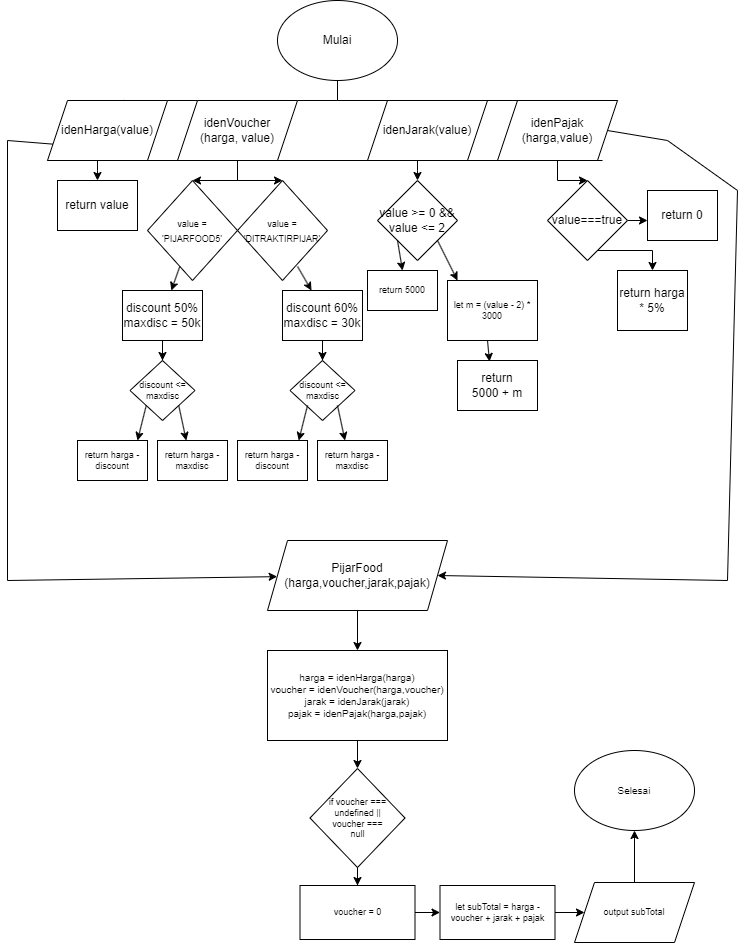

The diagram above was exported from draw.io. Its source (the exported page's mxGraphModel, read from the mxfile embedded in the PNG):
<mxGraphModel dx="399" dy="610" grid="1" gridSize="9" guides="1" tooltips="1" connect="1" arrows="1" fold="1" page="1" pageScale="1" pageWidth="850" pageHeight="1100" math="0" shadow="0">
  <root>
    <mxCell id="0" />
    <mxCell id="1" parent="0" />
    <mxCell id="QUupSBKvFTp_tk9a2-Lx-6" value="" style="edgeStyle=orthogonalEdgeStyle;rounded=0;orthogonalLoop=1;jettySize=auto;html=1;entryX=0.635;entryY=-0.026;entryDx=0;entryDy=0;entryPerimeter=0;" edge="1" parent="1" source="QUupSBKvFTp_tk9a2-Lx-1" target="QUupSBKvFTp_tk9a2-Lx-5">
      <mxGeometry relative="1" as="geometry">
        <Array as="points">
          <mxPoint x="1248" y="160" />
          <mxPoint x="1034" y="160" />
        </Array>
      </mxGeometry>
    </mxCell>
    <mxCell id="QUupSBKvFTp_tk9a2-Lx-1" value="Mulai" style="ellipse;whiteSpace=wrap;html=1;" vertex="1" parent="1">
      <mxGeometry x="1188" y="60" width="120" height="80" as="geometry" />
    </mxCell>
    <mxCell id="QUupSBKvFTp_tk9a2-Lx-17" value="" style="edgeStyle=orthogonalEdgeStyle;rounded=0;orthogonalLoop=1;jettySize=auto;html=1;" edge="1" parent="1" source="QUupSBKvFTp_tk9a2-Lx-5" target="QUupSBKvFTp_tk9a2-Lx-16">
      <mxGeometry relative="1" as="geometry">
        <Array as="points">
          <mxPoint x="1008" y="230" />
          <mxPoint x="1008" y="230" />
        </Array>
      </mxGeometry>
    </mxCell>
    <mxCell id="QUupSBKvFTp_tk9a2-Lx-5" value="idenHarga(value)" style="shape=parallelogram;perimeter=parallelogramPerimeter;whiteSpace=wrap;html=1;fixedSize=1;" vertex="1" parent="1">
      <mxGeometry x="958" y="160" width="120" height="60" as="geometry" />
    </mxCell>
    <mxCell id="QUupSBKvFTp_tk9a2-Lx-22" value="" style="edgeStyle=orthogonalEdgeStyle;rounded=0;orthogonalLoop=1;jettySize=auto;html=1;" edge="1" parent="1" source="QUupSBKvFTp_tk9a2-Lx-7" target="QUupSBKvFTp_tk9a2-Lx-21">
      <mxGeometry relative="1" as="geometry" />
    </mxCell>
    <mxCell id="QUupSBKvFTp_tk9a2-Lx-7" value="idenVoucher&lt;br&gt;(harga, value)" style="shape=parallelogram;perimeter=parallelogramPerimeter;whiteSpace=wrap;html=1;fixedSize=1;" vertex="1" parent="1">
      <mxGeometry x="1088" y="160" width="120" height="60" as="geometry" />
    </mxCell>
    <mxCell id="QUupSBKvFTp_tk9a2-Lx-61" value="" style="edgeStyle=orthogonalEdgeStyle;rounded=0;orthogonalLoop=1;jettySize=auto;html=1;fontSize=9;" edge="1" parent="1" source="QUupSBKvFTp_tk9a2-Lx-8" target="QUupSBKvFTp_tk9a2-Lx-60">
      <mxGeometry relative="1" as="geometry">
        <Array as="points">
          <mxPoint x="1328" y="230" />
          <mxPoint x="1328" y="230" />
        </Array>
      </mxGeometry>
    </mxCell>
    <mxCell id="QUupSBKvFTp_tk9a2-Lx-8" value="idenJarak(value)" style="shape=parallelogram;perimeter=parallelogramPerimeter;whiteSpace=wrap;html=1;fixedSize=1;" vertex="1" parent="1">
      <mxGeometry x="1278" y="160" width="120" height="60" as="geometry" />
    </mxCell>
    <mxCell id="QUupSBKvFTp_tk9a2-Lx-74" value="" style="edgeStyle=orthogonalEdgeStyle;rounded=0;orthogonalLoop=1;jettySize=auto;html=1;fontSize=9;" edge="1" parent="1" source="QUupSBKvFTp_tk9a2-Lx-9" target="QUupSBKvFTp_tk9a2-Lx-73">
      <mxGeometry relative="1" as="geometry" />
    </mxCell>
    <mxCell id="QUupSBKvFTp_tk9a2-Lx-9" value="idenPajak&lt;br&gt;(harga,value)" style="shape=parallelogram;perimeter=parallelogramPerimeter;whiteSpace=wrap;html=1;fixedSize=1;" vertex="1" parent="1">
      <mxGeometry x="1408" y="160" width="120" height="60" as="geometry" />
    </mxCell>
    <mxCell id="QUupSBKvFTp_tk9a2-Lx-12" value="" style="endArrow=none;html=1;rounded=0;entryX=1;entryY=0;entryDx=0;entryDy=0;" edge="1" parent="1" target="QUupSBKvFTp_tk9a2-Lx-9">
      <mxGeometry width="50" height="50" relative="1" as="geometry">
        <mxPoint x="1248" y="160" as="sourcePoint" />
        <mxPoint x="1328" y="160" as="targetPoint" />
      </mxGeometry>
    </mxCell>
    <mxCell id="QUupSBKvFTp_tk9a2-Lx-16" value="return value" style="whiteSpace=wrap;html=1;" vertex="1" parent="1">
      <mxGeometry x="968" y="240" width="80" height="50" as="geometry" />
    </mxCell>
    <mxCell id="QUupSBKvFTp_tk9a2-Lx-21" value="&lt;font style=&quot;font-size: 9px;&quot;&gt;value = 'PIJARFOOD5'&lt;/font&gt;" style="rhombus;whiteSpace=wrap;html=1;" vertex="1" parent="1">
      <mxGeometry x="1058" y="240" width="90" height="100" as="geometry" />
    </mxCell>
    <mxCell id="QUupSBKvFTp_tk9a2-Lx-23" value="&lt;font style=&quot;font-size: 9px;&quot;&gt;value = 'DITRAKTIRPIJAR'&lt;/font&gt;" style="rhombus;whiteSpace=wrap;html=1;" vertex="1" parent="1">
      <mxGeometry x="1148" y="240" width="90" height="100" as="geometry" />
    </mxCell>
    <mxCell id="QUupSBKvFTp_tk9a2-Lx-27" value="" style="endArrow=classic;html=1;rounded=0;exitX=0.5;exitY=1;exitDx=0;exitDy=0;entryX=0.5;entryY=0;entryDx=0;entryDy=0;" edge="1" parent="1" source="QUupSBKvFTp_tk9a2-Lx-7" target="QUupSBKvFTp_tk9a2-Lx-23">
      <mxGeometry width="50" height="50" relative="1" as="geometry">
        <mxPoint x="1158" y="240" as="sourcePoint" />
        <mxPoint x="1188" y="240" as="targetPoint" />
        <Array as="points">
          <mxPoint x="1148" y="240" />
        </Array>
      </mxGeometry>
    </mxCell>
    <mxCell id="QUupSBKvFTp_tk9a2-Lx-32" value="" style="edgeStyle=orthogonalEdgeStyle;rounded=0;orthogonalLoop=1;jettySize=auto;html=1;fontSize=9;" edge="1" parent="1" source="QUupSBKvFTp_tk9a2-Lx-29" target="QUupSBKvFTp_tk9a2-Lx-31">
      <mxGeometry relative="1" as="geometry" />
    </mxCell>
    <mxCell id="QUupSBKvFTp_tk9a2-Lx-29" value="discount 50%&lt;br&gt;maxdisc = 50k" style="whiteSpace=wrap;html=1;" vertex="1" parent="1">
      <mxGeometry x="1033" y="350" width="80" height="50" as="geometry" />
    </mxCell>
    <mxCell id="QUupSBKvFTp_tk9a2-Lx-31" value="discount &amp;lt;= maxdisc" style="rhombus;whiteSpace=wrap;html=1;fontSize=9;" vertex="1" parent="1">
      <mxGeometry x="1040.5" y="420" width="65" height="60" as="geometry" />
    </mxCell>
    <mxCell id="QUupSBKvFTp_tk9a2-Lx-34" value="return harga - discount" style="whiteSpace=wrap;html=1;fontSize=9;" vertex="1" parent="1">
      <mxGeometry x="988" y="500" width="70" height="40" as="geometry" />
    </mxCell>
    <mxCell id="QUupSBKvFTp_tk9a2-Lx-38" value="return harga - maxdisc" style="whiteSpace=wrap;html=1;fontSize=9;" vertex="1" parent="1">
      <mxGeometry x="1068" y="500" width="70" height="40" as="geometry" />
    </mxCell>
    <mxCell id="QUupSBKvFTp_tk9a2-Lx-51" value="" style="edgeStyle=orthogonalEdgeStyle;rounded=0;orthogonalLoop=1;jettySize=auto;html=1;fontSize=9;" edge="1" parent="1" source="QUupSBKvFTp_tk9a2-Lx-52" target="QUupSBKvFTp_tk9a2-Lx-54">
      <mxGeometry relative="1" as="geometry" />
    </mxCell>
    <mxCell id="QUupSBKvFTp_tk9a2-Lx-52" value="discount 60%&lt;br&gt;maxdisc = 30k" style="whiteSpace=wrap;html=1;" vertex="1" parent="1">
      <mxGeometry x="1193" y="350" width="80" height="50" as="geometry" />
    </mxCell>
    <mxCell id="QUupSBKvFTp_tk9a2-Lx-54" value="discount &amp;lt;= maxdisc" style="rhombus;whiteSpace=wrap;html=1;fontSize=9;" vertex="1" parent="1">
      <mxGeometry x="1200.5" y="420" width="65" height="60" as="geometry" />
    </mxCell>
    <mxCell id="QUupSBKvFTp_tk9a2-Lx-55" value="return harga - discount" style="whiteSpace=wrap;html=1;fontSize=9;" vertex="1" parent="1">
      <mxGeometry x="1148" y="500" width="70" height="40" as="geometry" />
    </mxCell>
    <mxCell id="QUupSBKvFTp_tk9a2-Lx-56" value="return harga - maxdisc" style="whiteSpace=wrap;html=1;fontSize=9;" vertex="1" parent="1">
      <mxGeometry x="1228" y="500" width="70" height="40" as="geometry" />
    </mxCell>
    <mxCell id="QUupSBKvFTp_tk9a2-Lx-58" value="" style="endArrow=classic;html=1;rounded=0;fontSize=9;" edge="1" parent="1" source="QUupSBKvFTp_tk9a2-Lx-21" target="QUupSBKvFTp_tk9a2-Lx-29">
      <mxGeometry width="50" height="50" relative="1" as="geometry">
        <mxPoint x="998" y="360" as="sourcePoint" />
        <mxPoint x="1048" y="310" as="targetPoint" />
      </mxGeometry>
    </mxCell>
    <mxCell id="QUupSBKvFTp_tk9a2-Lx-59" value="" style="endArrow=classic;html=1;rounded=0;fontSize=9;" edge="1" parent="1">
      <mxGeometry width="50" height="50" relative="1" as="geometry">
        <mxPoint x="1208.0039436619718" y="325.91549295774644" as="sourcePoint" />
        <mxPoint x="1222" y="350" as="targetPoint" />
      </mxGeometry>
    </mxCell>
    <mxCell id="QUupSBKvFTp_tk9a2-Lx-60" value="value &amp;gt;= 0 &amp;amp;&amp;amp;&lt;br&gt;value &amp;lt;= 2" style="rhombus;whiteSpace=wrap;html=1;" vertex="1" parent="1">
      <mxGeometry x="1288" y="240" width="80" height="80" as="geometry" />
    </mxCell>
    <mxCell id="QUupSBKvFTp_tk9a2-Lx-62" value="" style="endArrow=classic;html=1;rounded=0;fontSize=9;exitX=0;exitY=1;exitDx=0;exitDy=0;" edge="1" parent="1" source="QUupSBKvFTp_tk9a2-Lx-31">
      <mxGeometry width="50" height="50" relative="1" as="geometry">
        <mxPoint x="1048" y="475" as="sourcePoint" />
        <mxPoint x="1048" y="500" as="targetPoint" />
      </mxGeometry>
    </mxCell>
    <mxCell id="QUupSBKvFTp_tk9a2-Lx-63" value="" style="endArrow=classic;html=1;rounded=0;fontSize=9;exitX=1;exitY=1;exitDx=0;exitDy=0;" edge="1" parent="1" source="QUupSBKvFTp_tk9a2-Lx-31">
      <mxGeometry width="50" height="50" relative="1" as="geometry">
        <mxPoint x="1105.5" y="465" as="sourcePoint" />
        <mxPoint x="1096.75" y="500" as="targetPoint" />
      </mxGeometry>
    </mxCell>
    <mxCell id="QUupSBKvFTp_tk9a2-Lx-64" value="" style="endArrow=classic;html=1;rounded=0;fontSize=9;exitX=0;exitY=1;exitDx=0;exitDy=0;" edge="1" parent="1">
      <mxGeometry width="50" height="50" relative="1" as="geometry">
        <mxPoint x="1218" y="465" as="sourcePoint" />
        <mxPoint x="1209.25" y="500" as="targetPoint" />
      </mxGeometry>
    </mxCell>
    <mxCell id="QUupSBKvFTp_tk9a2-Lx-65" value="" style="endArrow=classic;html=1;rounded=0;fontSize=9;exitX=1;exitY=1;exitDx=0;exitDy=0;" edge="1" parent="1">
      <mxGeometry width="50" height="50" relative="1" as="geometry">
        <mxPoint x="1248" y="465" as="sourcePoint" />
        <mxPoint x="1255.5" y="500" as="targetPoint" />
      </mxGeometry>
    </mxCell>
    <mxCell id="QUupSBKvFTp_tk9a2-Lx-66" value="return 5000" style="whiteSpace=wrap;html=1;fontSize=9;" vertex="1" parent="1">
      <mxGeometry x="1278" y="330" width="70" height="40" as="geometry" />
    </mxCell>
    <mxCell id="QUupSBKvFTp_tk9a2-Lx-67" value="" style="endArrow=classic;html=1;rounded=0;fontSize=9;exitX=0;exitY=1;exitDx=0;exitDy=0;entryX=0.5;entryY=0;entryDx=0;entryDy=0;" edge="1" parent="1" source="QUupSBKvFTp_tk9a2-Lx-60" target="QUupSBKvFTp_tk9a2-Lx-66">
      <mxGeometry width="50" height="50" relative="1" as="geometry">
        <mxPoint x="1228" y="370" as="sourcePoint" />
        <mxPoint x="1278" y="320" as="targetPoint" />
      </mxGeometry>
    </mxCell>
    <mxCell id="QUupSBKvFTp_tk9a2-Lx-69" value="" style="endArrow=classic;html=1;rounded=0;fontSize=9;" edge="1" parent="1">
      <mxGeometry width="50" height="50" relative="1" as="geometry">
        <mxPoint x="1348" y="300" as="sourcePoint" />
        <mxPoint x="1368" y="340" as="targetPoint" />
      </mxGeometry>
    </mxCell>
    <mxCell id="QUupSBKvFTp_tk9a2-Lx-70" value="let m = (value - 2) * 3000" style="whiteSpace=wrap;html=1;fontSize=9;" vertex="1" parent="1">
      <mxGeometry x="1358" y="340" width="90" height="60" as="geometry" />
    </mxCell>
    <mxCell id="QUupSBKvFTp_tk9a2-Lx-71" value="return&lt;br&gt;5000 + m" style="whiteSpace=wrap;html=1;" vertex="1" parent="1">
      <mxGeometry x="1368" y="420" width="80" height="50" as="geometry" />
    </mxCell>
    <mxCell id="QUupSBKvFTp_tk9a2-Lx-72" value="" style="endArrow=classic;html=1;rounded=0;fontSize=9;entryX=0.4;entryY=0.02;entryDx=0;entryDy=0;entryPerimeter=0;" edge="1" parent="1" target="QUupSBKvFTp_tk9a2-Lx-71">
      <mxGeometry width="50" height="50" relative="1" as="geometry">
        <mxPoint x="1398" y="400" as="sourcePoint" />
        <mxPoint x="1408" y="420" as="targetPoint" />
      </mxGeometry>
    </mxCell>
    <mxCell id="QUupSBKvFTp_tk9a2-Lx-76" value="" style="edgeStyle=orthogonalEdgeStyle;rounded=0;orthogonalLoop=1;jettySize=auto;html=1;fontSize=9;" edge="1" parent="1" source="QUupSBKvFTp_tk9a2-Lx-73" target="QUupSBKvFTp_tk9a2-Lx-75">
      <mxGeometry relative="1" as="geometry">
        <Array as="points">
          <mxPoint x="1563" y="310" />
        </Array>
      </mxGeometry>
    </mxCell>
    <mxCell id="QUupSBKvFTp_tk9a2-Lx-78" value="" style="edgeStyle=orthogonalEdgeStyle;rounded=0;orthogonalLoop=1;jettySize=auto;html=1;fontSize=9;" edge="1" parent="1" source="QUupSBKvFTp_tk9a2-Lx-73" target="QUupSBKvFTp_tk9a2-Lx-77">
      <mxGeometry relative="1" as="geometry">
        <Array as="points">
          <mxPoint x="1538" y="280" />
          <mxPoint x="1538" y="280" />
        </Array>
      </mxGeometry>
    </mxCell>
    <mxCell id="QUupSBKvFTp_tk9a2-Lx-73" value="value===true" style="rhombus;whiteSpace=wrap;html=1;" vertex="1" parent="1">
      <mxGeometry x="1458" y="240" width="80" height="80" as="geometry" />
    </mxCell>
    <mxCell id="QUupSBKvFTp_tk9a2-Lx-75" value="return harga * 5%" style="whiteSpace=wrap;html=1;" vertex="1" parent="1">
      <mxGeometry x="1528" y="330" width="70" height="60" as="geometry" />
    </mxCell>
    <mxCell id="QUupSBKvFTp_tk9a2-Lx-77" value="return 0" style="whiteSpace=wrap;html=1;" vertex="1" parent="1">
      <mxGeometry x="1558" y="250" width="70" height="50" as="geometry" />
    </mxCell>
    <mxCell id="QUupSBKvFTp_tk9a2-Lx-79" value="" style="endArrow=none;html=1;rounded=0;fontSize=9;" edge="1" parent="1">
      <mxGeometry width="50" height="50" relative="1" as="geometry">
        <mxPoint x="958" y="220" as="sourcePoint" />
        <mxPoint x="1513" y="220" as="targetPoint" />
      </mxGeometry>
    </mxCell>
    <mxCell id="QUupSBKvFTp_tk9a2-Lx-80" value="" style="endArrow=classic;html=1;rounded=0;fontSize=9;exitX=0;exitY=0.75;exitDx=0;exitDy=0;" edge="1" parent="1" source="QUupSBKvFTp_tk9a2-Lx-5" target="QUupSBKvFTp_tk9a2-Lx-81">
      <mxGeometry width="50" height="50" relative="1" as="geometry">
        <mxPoint x="888" y="230" as="sourcePoint" />
        <mxPoint x="858" y="570" as="targetPoint" />
        <Array as="points">
          <mxPoint x="918" y="200" />
          <mxPoint x="918" y="640" />
        </Array>
      </mxGeometry>
    </mxCell>
    <mxCell id="QUupSBKvFTp_tk9a2-Lx-84" value="" style="edgeStyle=orthogonalEdgeStyle;rounded=0;orthogonalLoop=1;jettySize=auto;html=1;fontSize=12;" edge="1" parent="1" source="QUupSBKvFTp_tk9a2-Lx-81" target="QUupSBKvFTp_tk9a2-Lx-83">
      <mxGeometry relative="1" as="geometry" />
    </mxCell>
    <mxCell id="QUupSBKvFTp_tk9a2-Lx-81" value="&lt;font style=&quot;font-size: 12px;&quot;&gt;PijarFood&lt;br&gt;(harga,voucher,jarak,pajak)&lt;/font&gt;" style="shape=parallelogram;perimeter=parallelogramPerimeter;whiteSpace=wrap;html=1;fixedSize=1;fontSize=9;" vertex="1" parent="1">
      <mxGeometry x="1178" y="600" width="180" height="70" as="geometry" />
    </mxCell>
    <mxCell id="QUupSBKvFTp_tk9a2-Lx-82" value="" style="endArrow=classic;html=1;rounded=0;fontSize=9;entryX=1;entryY=0.5;entryDx=0;entryDy=0;" edge="1" parent="1" target="QUupSBKvFTp_tk9a2-Lx-81">
      <mxGeometry width="50" height="50" relative="1" as="geometry">
        <mxPoint x="1518" y="190" as="sourcePoint" />
        <mxPoint x="1378" y="640" as="targetPoint" />
        <Array as="points">
          <mxPoint x="1578" y="200" />
          <mxPoint x="1648" y="250" />
          <mxPoint x="1638" y="640" />
        </Array>
      </mxGeometry>
    </mxCell>
    <mxCell id="QUupSBKvFTp_tk9a2-Lx-86" value="" style="edgeStyle=orthogonalEdgeStyle;rounded=0;orthogonalLoop=1;jettySize=auto;html=1;fontSize=10;" edge="1" parent="1" source="QUupSBKvFTp_tk9a2-Lx-83" target="QUupSBKvFTp_tk9a2-Lx-85">
      <mxGeometry relative="1" as="geometry" />
    </mxCell>
    <mxCell id="QUupSBKvFTp_tk9a2-Lx-83" value="&lt;font style=&quot;font-size: 10px;&quot;&gt;harga = idenHarga(harga)&lt;br&gt;voucher = idenVoucher(harga,voucher)&lt;br&gt;jarak = idenJarak(jarak)&lt;br&gt;pajak = idenPajak(harga,pajak)&lt;/font&gt;" style="whiteSpace=wrap;html=1;fontSize=9;strokeWidth=1;" vertex="1" parent="1">
      <mxGeometry x="1178" y="710" width="180" height="90" as="geometry" />
    </mxCell>
    <mxCell id="QUupSBKvFTp_tk9a2-Lx-88" value="" style="edgeStyle=orthogonalEdgeStyle;rounded=0;orthogonalLoop=1;jettySize=auto;html=1;fontSize=10;" edge="1" parent="1" source="QUupSBKvFTp_tk9a2-Lx-85" target="QUupSBKvFTp_tk9a2-Lx-87">
      <mxGeometry relative="1" as="geometry" />
    </mxCell>
    <mxCell id="QUupSBKvFTp_tk9a2-Lx-85" value="if voucher === undefined ||&lt;br&gt;voucher ===&lt;br&gt;null" style="rhombus;whiteSpace=wrap;html=1;fontSize=9;strokeWidth=1;" vertex="1" parent="1">
      <mxGeometry x="1220.5" y="828" width="95" height="99" as="geometry" />
    </mxCell>
    <mxCell id="QUupSBKvFTp_tk9a2-Lx-90" value="" style="edgeStyle=orthogonalEdgeStyle;rounded=0;orthogonalLoop=1;jettySize=auto;html=1;fontSize=10;" edge="1" parent="1" source="QUupSBKvFTp_tk9a2-Lx-87" target="QUupSBKvFTp_tk9a2-Lx-89">
      <mxGeometry relative="1" as="geometry" />
    </mxCell>
    <mxCell id="QUupSBKvFTp_tk9a2-Lx-87" value="voucher = 0" style="whiteSpace=wrap;html=1;fontSize=9;strokeWidth=1;" vertex="1" parent="1">
      <mxGeometry x="1210.5" y="945" width="115" height="54" as="geometry" />
    </mxCell>
    <mxCell id="QUupSBKvFTp_tk9a2-Lx-92" value="" style="edgeStyle=orthogonalEdgeStyle;rounded=0;orthogonalLoop=1;jettySize=auto;html=1;fontSize=10;" edge="1" parent="1" source="QUupSBKvFTp_tk9a2-Lx-89" target="QUupSBKvFTp_tk9a2-Lx-91">
      <mxGeometry relative="1" as="geometry" />
    </mxCell>
    <mxCell id="QUupSBKvFTp_tk9a2-Lx-89" value="let subTotal = harga - voucher + jarak + pajak" style="whiteSpace=wrap;html=1;fontSize=9;strokeWidth=1;" vertex="1" parent="1">
      <mxGeometry x="1350.5" y="945" width="115" height="54" as="geometry" />
    </mxCell>
    <mxCell id="QUupSBKvFTp_tk9a2-Lx-94" style="edgeStyle=orthogonalEdgeStyle;rounded=0;orthogonalLoop=1;jettySize=auto;html=1;exitX=0.5;exitY=0;exitDx=0;exitDy=0;entryX=0.5;entryY=1;entryDx=0;entryDy=0;fontSize=10;" edge="1" parent="1" source="QUupSBKvFTp_tk9a2-Lx-91" target="QUupSBKvFTp_tk9a2-Lx-93">
      <mxGeometry relative="1" as="geometry" />
    </mxCell>
    <mxCell id="QUupSBKvFTp_tk9a2-Lx-91" value="output subTotal" style="shape=parallelogram;perimeter=parallelogramPerimeter;whiteSpace=wrap;html=1;fixedSize=1;fontSize=9;strokeWidth=1;" vertex="1" parent="1">
      <mxGeometry x="1485" y="942" width="120" height="60" as="geometry" />
    </mxCell>
    <mxCell id="QUupSBKvFTp_tk9a2-Lx-93" value="Selesai" style="ellipse;whiteSpace=wrap;html=1;strokeWidth=1;fontSize=10;" vertex="1" parent="1">
      <mxGeometry x="1485" y="810" width="120" height="80" as="geometry" />
    </mxCell>
  </root>
</mxGraphModel>